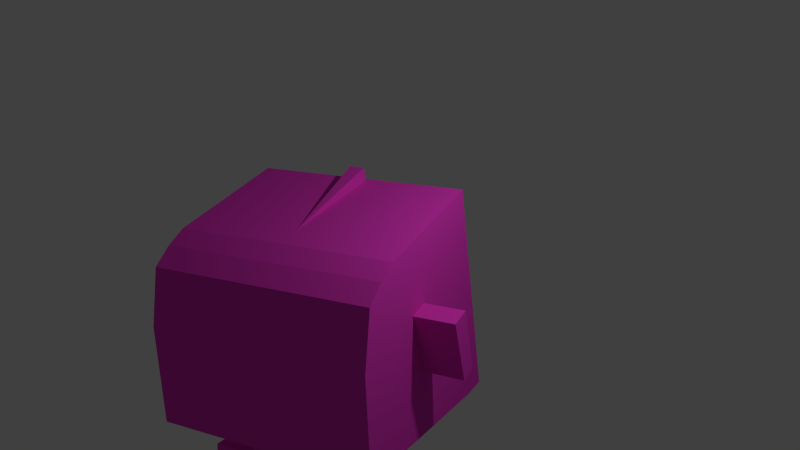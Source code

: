 # Source: fb__Ei-_Figur.blend  (saved by Blender 2.72.0; exported with 4.5.12 LTS)
import bpy
from mathutils import Matrix  # noqa: F401  (used for matrix-valued properties, if any)

bpy.ops.wm.read_factory_settings(use_empty=True)
scene = bpy.context.scene
scene.name = 'Scene'

# ---- collections
col_collection_1 = bpy.data.collections.new('Collection 1'); scene.collection.children.link(col_collection_1)

# ---- materials (node trees are filled in below, after node groups)
mat_material_001 = bpy.data.materials.new('Material.001')
mat_material_001.alpha_threshold = 0.0
mat_material_001.roughness = 0.5

# ---- material node trees
mat_material_001.use_nodes = True; mat_material_001.node_tree.nodes.clear()
_N = mat_material_001.node_tree.nodes; _L = mat_material_001.node_tree.links
n0 = _N.new('ShaderNodeOutputMaterial'); n0.name = 'Material Output'; n0.location = (300, 300)
n1 = _N.new('ShaderNodeBsdfDiffuse'); n1.name = 'Diffuse BSDF'; n1.location = (10, 300)
n1.inputs[0].default_value = (0.8, 0.04321, 0.5673, 1.0)
_L.new(n1.outputs[0], n0.inputs[0])
n0.is_active_output = True

# ---- world
world_world = bpy.data.worlds.new('World'); scene.world = world_world
world_world.color = (0.05088, 0.05088, 0.05088)
world_world.use_sun_shadow = False
world_world.sun_shadow_jitter_overblur = 0.0
world_world.cycles.sampling_method = 'MANUAL'
world_world.cycles.sample_map_resolution = 256

# ---- cameras
cam_camera_001 = bpy.data.cameras.new('Camera.001')
cam_camera_001.clip_end = 100.0
cam_camera_001.lens = 35.0
cam_camera_001.sensor_width = 32.0
cam_camera_001.sensor_height = 18.0
cam_camera_001.display_size = 2.0
cam_camera_001.dof.focus_distance = 0.0

# ---- lights
light_point = bpy.data.lights.new('Point', 'POINT')
light_point.transmission_factor = 0.0
light_point.energy = 100.0
light_point.shadow_buffer_clip_start = 0.5
light_point.shadow_soft_size = 0.1
light_point.shadow_maximum_resolution = 0.006
light_point.use_absolute_resolution = True
light_point.cycles.use_multiple_importance_sampling = False

# ---- meshes
me_cube_003 = bpy.data.meshes.new('Cube.003')
me_cube_003.from_pydata([(-1.0, -0.863, -0.4926), (-1.0, 0.9497, -0.9559), (1.0, 0.9497, -0.9559), (1.0, -0.863, -0.4926), (-1.0, -0.96, -0.4674), (-1.0, 1.0, 1.0), (1.0, 1.0, 1.0), (1.0, -0.96, -0.4674), (-1.0, -0.2206, 1.0), (-1.0, -0.1368, -0.6897), (1.0, -0.2206, 1.0), (1.0, -0.1368, -0.6897), (1.0, -0.6103, 0.8493), (0.0, -0.96, -0.4674), (-1.0, -0.6103, 0.8493), (0.0, -0.2206, 1.0), (0.0, -0.6103, 0.8493), (1.0, -0.8051, 0.3935), (-0.5, -0.96, -0.4674), (-1.0, -0.4154, 0.9446), (-0.5, -0.2206, 1.0), (1.0, -0.4154, 0.9446), (0.5, -0.96, -0.4674), (-1.0, -0.8051, 0.3935), (0.5, -0.2206, 1.0), (-0.5, -0.6103, 0.8493), (0.5, -0.6103, 0.8493), (0.0, -0.8051, 0.3935), (0.0, -0.4154, 0.9446), (-0.5, -0.4154, 0.9446), (-0.5, -0.8051, 0.3935), (0.5, -0.8051, 0.3935), (0.5, -0.4154, 0.9446), (-1.0, -0.4999, -0.5911), (0.0, 0.9497, -0.9559), (1.0, 0.4316, -0.8448), (0.0, -0.863, -0.4926), (-1.0, 0.4316, -0.8448), (1.0, -0.4999, -0.5911), (0.0, -0.9015, -2.217), (0.0, 0.4316, -0.8448), (0.0, -0.4999, -0.5911), (-1.0, -0.6815, -0.5419), (-0.5, 0.9497, -0.9559), (1.0, 0.7158, -0.9224), (0.5, -0.863, -0.4926), (-1.0, 0.1474, -0.7673), (1.0, -0.3183, -0.6404), (0.5, -0.1368, -0.6897), (-1.0, -0.3183, -0.6404), (0.5, 0.9497, -0.9559), (1.0, 0.1474, -0.7673), (-0.5, -0.863, -0.4926), (-1.0, 0.7158, -0.9224), (1.0, -0.6815, -0.5419), (-0.5, -0.1368, -0.6897), (0.5, 0.4316, -0.8448), (-0.5, 0.4316, -0.8448), (0.0, 0.1474, -0.7673), (0.0, 0.7158, -0.9224), (0.5, -0.4999, -0.5911), (-0.5, -0.4999, -0.5911), (0.0, -0.6815, -0.5419), (0.0, -0.577, -2.306), (0.5, 0.7158, -0.9224), (0.5, -0.3183, -0.6404), (0.5, 0.1474, -0.7673), (-0.5, 0.1474, -0.7673), (-0.5, 0.7158, -0.9224), (0.5, -0.6815, -0.5419), (-0.5, -0.6815, -0.5419), (-0.5, -0.3183, -0.6404), (0.5, -0.13, -1.787), (0.0, -0.4999, -0.5911), (0.3739, -0.1368, -0.6897), (-0.3751, -0.1368, -0.6897), (0.0, 0.1474, -0.7673), (0.3739, -0.4999, -0.5911), (-0.3751, -0.4999, -0.5911), (0.5, -0.4142, -1.71), (0.3739, -0.3183, -0.6404), (0.3739, 0.1474, -0.7673), (-0.3751, 0.1474, -0.7673), (-0.3751, -0.3183, -0.6404), (0.6336, -0.6915, -2.73), (-0.6318, -0.6915, -2.73), (0.0, -0.2928, -2.383), (0.5, -1.065, -2.628), (-0.5, -1.065, -2.628), (0.0, -0.7585, -2.256), (0.6336, -0.8731, -2.681), (0.5, -0.4073, -2.807), (-0.5, -0.4073, -2.807), (-0.6318, -0.8731, -2.681), (-0.1251, -0.4999, -0.5911), (0.0, -0.09837, -1.796), (-0.5, -0.13, -1.787), (0.1239, -0.4999, -0.5911), (-0.5, -1.128, -1.516), (-0.5, -0.4142, -1.71), (0.3739, -0.4091, -0.6158), (0.3739, -0.2276, -0.665), (0.1239, 0.1474, -0.7673), (0.3739, 0.005305, -0.7285), (-0.1251, 0.1474, -0.7673), (-0.3751, 0.005305, -0.7285), (-0.5, -0.5957, -1.66), (-0.3751, -0.4091, -0.6158), (-0.3751, -0.2276, -0.665), (-0.25, -0.577, -2.306), (0.0, -0.4349, -2.344), (-0.25, -0.9015, -2.217), (0.0, -0.8493, -2.232), (0.25, -0.577, -2.306), (0.25, -0.9015, -2.217), (0.0, -0.6677, -2.281), (0.25, -0.7585, -2.256), (0.5764, -0.9638, -2.656), (0.6336, -0.7823, -2.705), (0.25, -0.2928, -2.383), (0.5764, -0.5494, -2.769), (-0.25, -0.2928, -2.383), (-0.5661, -0.5494, -2.769), (-0.25, -0.7585, -2.256), (-0.5661, -0.9638, -2.656), (-0.6318, -0.7823, -2.705), (0.5, -0.5957, -1.66), (0.5, -1.128, -1.516), (0.0, -1.128, -1.516), (0.25, -0.09837, -1.796), (0.5, -0.2721, -1.749), (-0.25, -0.09837, -1.796), (-0.5, -0.2721, -1.749), (-0.5, -0.6865, -1.636), (-0.5, -0.5049, -1.685), (-0.25, -0.6677, -2.281), (0.25, -0.8493, -2.232), (0.25, -0.6677, -2.281), (0.25, -0.4349, -2.344), (-0.25, -0.4349, -2.344), (-0.25, -0.8493, -2.232), (0.5, -0.5049, -1.685), (0.5, -0.6865, -1.636), (0.25, -1.128, -1.516), (-0.25, -1.128, -1.516), (0.5, -0.5528, -2.22), (0.5, 0.008724, -1.277), (-9.191e-05, -0.4999, -0.5911), (0.0, -0.2686, -2.297), (-0.5, -0.2686, -2.297), (0.2489, -0.4999, -0.5911), (-0.5, -0.6765, -1.091), (-0.5, -0.5528, -2.22), (0.3739, -0.4545, -0.6035), (0.3739, -0.273, -0.6527), (0.2489, 0.1474, -0.7673), (0.3739, -0.06575, -0.7091), (-9.191e-05, 0.1474, -0.7673), (-0.3751, -0.06575, -0.7091), (-0.5, -0.457, -1.15), (-0.3751, -0.4545, -0.6035), (-0.3751, -0.273, -0.6527), (-0.125, -0.577, -2.306), (0.0, -0.5059, -2.325), (-0.125, -0.9015, -2.217), (0.0, -0.8947, -2.219), (0.2745, -0.6915, -2.73), (0.375, -1.065, -2.628), (0.0, -0.7131, -2.269), (0.2745, -0.8731, -2.681), (0.5342, -1.009, -2.644), (0.6336, -0.8277, -2.693), (0.375, -0.4073, -2.807), (0.6055, -0.6205, -2.749), (-0.125, -0.2928, -2.383), (-0.6042, -0.6205, -2.749), (-0.125, -0.7585, -2.256), (-0.5306, -1.009, -2.644), (-0.6318, -0.8277, -2.693), (0.5, -0.7344, -2.17), (0.5, -0.9075, -2.124), (0.0, -0.9075, -2.124), (0.5, -0.2755, -1.2), (0.5, -0.2686, -2.297), (-0.2501, -0.4999, -0.5911), (0.0, 0.008724, -1.277), (-0.5, 0.008724, -1.277), (-0.001099, -0.4999, -0.5911), (-0.5, -0.9075, -2.124), (-0.5, -0.2755, -1.2), (0.3739, -0.3637, -0.6281), (0.3739, -0.1822, -0.6774), (-0.001099, 0.1474, -0.7673), (0.3739, 0.07635, -0.7479), (-0.2501, 0.1474, -0.7673), (-0.3751, 0.07635, -0.7479), (-0.5, -0.7344, -2.17), (-0.3751, -0.3637, -0.6281), (-0.3751, -0.1822, -0.6774), (-0.2692, -0.6915, -2.73), (0.0, -0.3638, -2.364), (-0.375, -1.065, -2.628), (0.0, -0.8039, -2.244), (0.125, -0.577, -2.306), (0.125, -0.9015, -2.217), (0.0, -0.6223, -2.293), (0.125, -0.7585, -2.256), (0.6055, -0.9185, -2.668), (0.6336, -0.7369, -2.717), (0.125, -0.2928, -2.383), (0.5342, -0.4784, -2.788), (-0.375, -0.4073, -2.807), (-0.5306, -0.4784, -2.788), (-0.2692, -0.8731, -2.681), (-0.6042, -0.9185, -2.668), (-0.6318, -0.7369, -2.717), (0.5, -0.457, -1.15), (0.5, -0.6765, -1.091), (0.0, -0.6765, -1.091), (0.25, -0.2686, -2.297), (0.25, 0.008724, -1.277), (0.125, -0.09837, -1.796), (0.375, -0.09837, -1.796), (0.5, -0.4107, -2.259), (0.5, -0.1334, -1.238), (0.5, -0.201, -1.768), (0.5, -0.3431, -1.729), (-0.25, -0.2686, -2.297), (-0.25, 0.008724, -1.277), (-0.375, -0.09837, -1.796), (-0.125, -0.09837, -1.796), (-0.5, -0.4107, -2.259), (-0.5, -0.1334, -1.238), (-0.5, -0.3431, -1.729), (-0.5, -0.201, -1.768), (-0.5, -0.8252, -2.146), (-0.5, -0.5478, -1.126), (-0.5, -0.7319, -1.624), (-0.5, -0.6411, -1.648), (-0.5, -0.6436, -2.195), (-0.5, -0.3663, -1.175), (-0.5, -0.5503, -1.673), (-0.5, -0.4595, -1.697), (-0.125, -0.6677, -2.281), (-0.2692, -0.7823, -2.705), (-0.25, -0.7131, -2.269), (-0.25, -0.6223, -2.293), (0.32, -0.9638, -2.656), (0.125, -0.8493, -2.232), (0.25, -0.8947, -2.219), (0.25, -0.8039, -2.244), (0.2745, -0.7823, -2.705), (0.125, -0.6677, -2.281), (0.25, -0.7131, -2.269), (0.25, -0.6223, -2.293), (0.32, -0.5494, -2.769), (0.125, -0.4349, -2.344), (0.25, -0.5059, -2.325), (0.25, -0.3638, -2.364), (-0.125, -0.4349, -2.344), (-0.3314, -0.5494, -2.769), (-0.25, -0.5059, -2.325), (-0.25, -0.3638, -2.364), (-0.125, -0.8493, -2.232), (-0.3314, -0.9638, -2.656), (-0.25, -0.8947, -2.219), (-0.25, -0.8039, -2.244), (0.5, -0.6436, -2.195), (0.5, -0.3663, -1.175), (0.5, -0.4595, -1.697), (0.5, -0.5503, -1.673), (0.5, -0.8252, -2.146), (0.5, -0.5478, -1.126), (0.5, -0.6411, -1.648), (0.5, -0.7319, -1.624), (0.25, -0.9075, -2.124), (0.25, -0.6765, -1.091), (0.375, -1.128, -1.516), (0.125, -1.128, -1.516), (-0.25, -0.9075, -2.124), (-0.25, -0.6765, -1.091), (-0.125, -1.128, -1.516), (-0.375, -1.128, -1.516), (0.375, -0.2686, -2.297), (0.5, -0.4818, -2.239), (-0.125, -0.2686, -2.297), (-0.5, -0.3397, -2.278), (-0.5, -0.7798, -2.158), (-0.5, -0.5982, -2.207), (-0.125, -0.6223, -2.293), (0.299, -0.9185, -2.668), (0.2745, -0.7369, -2.717), (0.3467, -0.4784, -2.788), (-0.125, -0.3638, -2.364), (-0.125, -0.8039, -2.244), (0.5, -0.689, -2.183), (0.5, -0.8706, -2.134), (0.125, -0.9075, -2.124), (-0.375, -0.9075, -2.124), (0.125, -0.2686, -2.297), (0.125, 0.008724, -1.277), (0.375, 0.008724, -1.277), (0.5, -0.3397, -2.278), (0.5, -0.06233, -1.258), (0.5, -0.2044, -1.219), (-0.375, -0.2686, -2.297), (-0.375, 0.008724, -1.277), (-0.125, 0.008724, -1.277), (-0.5, -0.4818, -2.239), (-0.5, -0.2044, -1.219), (-0.5, -0.06233, -1.258), (-0.5, -0.8706, -2.134), (-0.5, -0.5932, -1.113), (-0.5, -0.5024, -1.138), (-0.5, -0.689, -2.183), (-0.5, -0.4116, -1.163), (-0.5, -0.3209, -1.187), (-0.125, -0.7131, -2.269), (-0.2692, -0.8277, -2.693), (-0.2692, -0.7369, -2.717), (0.3467, -1.009, -2.644), (0.125, -0.8947, -2.219), (0.125, -0.8039, -2.244), (0.2745, -0.8277, -2.693), (0.125, -0.7131, -2.269), (0.125, -0.6223, -2.293), (0.299, -0.6205, -2.749), (0.125, -0.5059, -2.325), (0.125, -0.3638, -2.364), (-0.125, -0.5059, -2.325), (-0.2998, -0.6205, -2.749), (-0.3522, -0.4784, -2.788), (-0.125, -0.8947, -2.219), (-0.3522, -1.009, -2.644), (-0.2998, -0.9185, -2.668), (0.5, -0.5982, -2.207), (0.5, -0.3209, -1.187), (0.5, -0.4116, -1.163), (0.5, -0.7798, -2.158), (0.5, -0.5024, -1.138), (0.5, -0.5932, -1.113), (0.375, -0.9075, -2.124), (0.375, -0.6765, -1.091), (0.125, -0.6765, -1.091), (-0.125, -0.9075, -2.124), (-0.125, -0.6765, -1.091), (-0.375, -0.6765, -1.091), (0.5, -0.3124, -1.336), (0.0, 0.003381, -1.422), (-0.5, -0.02821, -1.413), (-0.5, -0.3124, -1.336), (0.5, -0.494, -1.286), (0.5, -0.7733, -1.211), (0.0, -0.7733, -1.211), (0.25, 0.003381, -1.422), (0.5, -0.1703, -1.374), (-0.25, 0.003381, -1.422), (-0.5, -0.1703, -1.374), (-0.5, -0.5847, -1.262), (-0.5, -0.4032, -1.311), (0.5, -0.4032, -1.311), (0.5, -0.5847, -1.262), (0.25, -0.7733, -1.211), (-0.25, -0.7733, -1.211), (0.5, -0.02821, -1.413), (-0.5, -0.7733, -1.211), (-0.5, -0.494, -1.286), (0.125, 0.003381, -1.422), (0.375, 0.003381, -1.422), (0.5, -0.09926, -1.394), (0.5, -0.2414, -1.355), (-0.375, 0.003381, -1.422), (-0.125, 0.003381, -1.422), (-0.5, -0.2414, -1.355), (-0.5, -0.09926, -1.394), (-0.5, -0.6301, -1.249), (-0.5, -0.5393, -1.274), (-0.5, -0.4486, -1.299), (-0.5, -0.3578, -1.323), (0.5, -0.3578, -1.323), (0.5, -0.4486, -1.299), (0.5, -0.5393, -1.274), (0.5, -0.6301, -1.249), (0.375, -0.7733, -1.211), (0.125, -0.7733, -1.211), (-0.125, -0.7733, -1.211), (-0.375, -0.7733, -1.211), (0.5, -0.2396, -2.19), (-0.5, -1.215, -1.926), (-0.5, -0.7053, -2.064), (0.5, -0.5238, -2.113), (0.0, -0.208, -2.199), (-0.5, -0.2396, -2.19), (-0.5, -0.5238, -2.113), (0.5, -0.7053, -2.064), (0.5, -1.215, -1.926), (0.0, -1.215, -1.926), (0.25, -0.208, -2.199), (0.5, -0.3817, -2.152), (-0.25, -0.208, -2.199), (-0.5, -0.3817, -2.152), (-0.5, -0.7961, -2.039), (-0.5, -0.6145, -2.088), (0.5, -0.6145, -2.088), (0.5, -0.7961, -2.039), (0.25, -1.215, -1.926), (-0.25, -1.215, -1.926), (0.375, -0.208, -2.199), (0.5, -0.4527, -2.132), (-0.125, -0.208, -2.199), (-0.5, -0.3106, -2.171), (-0.5, -0.7507, -2.051), (-0.5, -0.5691, -2.101), (0.5, -0.6599, -2.076), (0.5, -0.8415, -2.027), (0.125, -1.215, -1.926), (-0.375, -1.215, -1.926), (0.125, -0.208, -2.199), (0.5, -0.3106, -2.171), (-0.375, -0.208, -2.199), (-0.5, -0.4527, -2.132), (-0.5, -0.8415, -2.027), (-0.5, -0.6599, -2.076), (0.5, -0.5691, -2.101), (0.5, -0.7507, -2.051), (0.375, -1.215, -1.926), (-0.125, -1.215, -1.926), (0.3114, -0.4999, -0.5911), (0.3114, 0.1474, -0.7673), (0.4375, -0.6915, -2.73), (0.4375, -1.065, -2.628), (0.4375, -0.8731, -2.681), (0.4375, -0.4073, -2.807), (0.4375, -0.9638, -2.656), (0.4375, -0.7823, -2.705), (0.4375, -0.5494, -2.769), (0.4375, -1.128, -1.516), (0.4375, -0.09837, -1.796), (0.4375, -0.2686, -2.297), (0.4375, -0.9185, -2.668), (0.4375, -0.7369, -2.717), (0.4375, -0.4784, -2.788), (0.4375, 0.008724, -1.277), (0.4375, -1.009, -2.644), (0.4375, -0.8277, -2.693), (0.4375, -0.6205, -2.749), (0.4375, -0.9075, -2.124), (0.4375, -0.6765, -1.091), (0.4375, 0.003381, -1.422), (0.4375, -0.7733, -1.211), (0.4375, -0.208, -2.199), (0.4375, -1.215, -1.926), (-0.4347, -0.09837, -1.796), (-0.3098, -0.4999, -0.5911), (-0.3098, 0.1474, -0.7673), (-0.4347, -0.6915, -2.73), (-0.4347, -1.065, -2.628), (-0.4347, -0.4073, -2.807), (-0.4347, -0.8731, -2.681), (-0.4347, -0.7823, -2.705), (-0.4347, -0.5494, -2.769), (-0.4347, -0.9638, -2.656), (-0.4347, -1.128, -1.516), (-0.4347, -0.9075, -2.124), (-0.4347, -0.2686, -2.297), (-0.4347, 0.008724, -1.277), (-0.4347, -0.8277, -2.693), (-0.4347, -0.7369, -2.717), (-0.4347, -0.6205, -2.749), (-0.4347, -0.4784, -2.788), (-0.4347, -1.009, -2.644), (-0.4347, -0.9185, -2.668), (-0.4347, -0.6765, -1.091), (-0.4347, -0.7733, -1.211), (-0.4347, 0.003381, -1.422), (-0.4347, -1.215, -1.926), (-0.4347, -0.208, -2.199), (0.5, -0.1629, -1.908), (-0.5, -1.21, -1.624), (-0.5, -0.6286, -1.782), (0.5, -0.4471, -1.831), (0.0, -0.1313, -1.917), (-0.5, -0.1629, -1.908), (-0.5, -0.4471, -1.831), (0.5, -0.6286, -1.782), (0.5, -1.21, -1.624), (0.0, -1.21, -1.624), (0.25, -0.1313, -1.917), (0.5, -0.305, -1.87), (-0.25, -0.1313, -1.917), (-0.5, -0.305, -1.87), (-0.5, -0.7194, -1.757), (-0.5, -0.5379, -1.806), (0.5, -0.5379, -1.806), (0.5, -0.7194, -1.757), (0.25, -1.21, -1.624), (-0.25, -1.21, -1.624), (0.375, -0.1313, -1.917), (0.5, -0.376, -1.85), (-0.125, -0.1313, -1.917), (-0.5, -0.2339, -1.889), (-0.5, -0.674, -1.769), (-0.5, -0.4925, -1.819), (0.5, -0.5833, -1.794), (0.5, -0.7648, -1.745), (0.125, -1.21, -1.624), (-0.375, -1.21, -1.624), (0.125, -0.1313, -1.917), (0.5, -0.2339, -1.889), (-0.375, -0.1313, -1.917), (-0.5, -0.376, -1.85), (-0.5, -0.7648, -1.745), (-0.5, -0.5833, -1.794), (0.5, -0.4925, -1.819), (0.5, -0.674, -1.769), (0.375, -1.21, -1.624), (-0.125, -1.21, -1.624), (0.4375, -0.1313, -1.917), (0.4375, -1.21, -1.624), (-0.4347, -1.21, -1.624), (-0.4347, -0.1313, -1.917), (0.5, -0.4743, -1.931), (0.0, -0.1586, -2.017), (-0.5, -0.1901, -2.009), (-0.5, -0.4743, -1.931), (0.5, -0.6559, -1.882), (0.5, -1.238, -1.725), (0.0, -1.238, -1.725), (0.25, -0.1586, -2.017), (0.5, -0.3322, -1.97), (-0.25, -0.1586, -2.017), (-0.5, -0.3322, -1.97), (-0.5, -0.7467, -1.857), (-0.5, -0.5651, -1.906), (0.5, -0.5651, -1.906), (0.5, -0.7467, -1.857), (0.25, -1.238, -1.725), (-0.25, -1.238, -1.725), (0.375, -0.1586, -2.017), (0.5, -0.4033, -1.95), (-0.125, -0.1586, -2.017), (-0.5, -0.2612, -1.989), (-0.5, -0.7013, -1.87), (-0.5, -0.5197, -1.919), (0.5, -0.6105, -1.894), (0.5, -0.7921, -1.845), (0.125, -1.238, -1.725), (-0.375, -1.238, -1.725), (0.125, -0.1586, -2.017), (0.5, -0.2612, -1.989), (-0.375, -0.1586, -2.017), (-0.5, -0.4033, -1.95), (-0.5, -0.7921, -1.845), (-0.5, -0.6105, -1.894), (0.5, -0.5197, -1.919), (0.5, -0.7013, -1.87), (0.375, -1.238, -1.725), (-0.125, -1.238, -1.725), (0.4375, -0.1586, -2.017), (0.4375, -1.238, -1.725), (-0.4347, -1.238, -1.725), (-0.4347, -0.1586, -2.017), (0.5, -0.1901, -2.009), (-0.5, -1.238, -1.725), (-0.5, -0.6559, -1.882), (0.5, -0.5026, -2.035), (0.0, -0.1868, -2.121), (-0.5, -0.2184, -2.113), (-0.5, -0.5026, -2.035), (0.5, -0.6841, -1.986), (0.5, -1.23, -1.838), (0.0, -1.23, -1.838), (0.25, -0.1868, -2.121), (0.5, -0.3605, -2.074), (-0.25, -0.1868, -2.121), (-0.5, -0.3605, -2.074), (-0.5, -0.7749, -1.961), (-0.5, -0.5934, -2.01), (0.5, -0.5934, -2.01), (0.5, -0.7749, -1.961), (0.25, -1.23, -1.838), (-0.25, -1.23, -1.838), (0.375, -0.1868, -2.121), (0.5, -0.4315, -2.054), (-0.125, -0.1868, -2.121), (-0.5, -0.2894, -2.093), (-0.5, -0.7295, -1.973), (-0.5, -0.548, -2.023), (0.5, -0.6387, -1.998), (0.5, -0.8203, -1.949), (0.125, -1.23, -1.838), (-0.375, -1.23, -1.838), (0.125, -0.1868, -2.121), (0.5, -0.2894, -2.093), (-0.375, -0.1868, -2.121), (-0.5, -0.4315, -2.054), (-0.5, -0.8203, -1.949), (-0.5, -0.6387, -1.998), (0.5, -0.548, -2.023), (0.5, -0.7295, -1.973), (0.375, -1.23, -1.838), (-0.125, -1.23, -1.838), (0.4375, -0.1868, -2.121), (0.4375, -1.23, -1.838), (-0.4347, -1.23, -1.838), (-0.4347, -0.1868, -2.121), (0.5, -0.2184, -2.113), (-0.5, -1.23, -1.838), (-0.5, -0.6841, -1.986), (-1.045, -0.457, -1.15), (-1.045, -0.2755, -1.2), (-0.5455, -0.8039, -2.244), (-1.045, -0.3663, -1.175), (-1.045, -0.4116, -1.163), (-1.045, -0.3209, -1.187), (-1.045, -0.3124, -1.336), (-1.045, -0.4032, -1.311), (-1.045, -0.494, -1.286), (-1.045, -0.4486, -1.299), (-1.045, -0.3578, -1.323), (0.5, -0.4486, -1.299), (0.5, -0.3578, -1.323), (0.5, -0.4032, -1.311), (0.5, -0.494, -1.286), (0.5, -0.3124, -1.336), (0.5, -0.4116, -1.163), (0.5, -0.3209, -1.187), (0.5, -0.3663, -1.175), (0.5, -0.457, -1.15), (0.5, -0.2755, -1.2), (0.5, -0.2755, -1.2), (0.5, -0.457, -1.15), (0.5, -0.3663, -1.175), (0.5, -0.3209, -1.187), (0.5, -0.4116, -1.163), (0.5, -0.3124, -1.336), (0.5, -0.494, -1.286), (0.5, -0.4032, -1.311), (0.5, -0.3578, -1.323), (0.5, -0.4486, -1.299), (1.0, -0.2755, -1.2), (1.0, -0.457, -1.15), (1.0, -0.3663, -1.175), (1.0, -0.3209, -1.187), (1.0, -0.4116, -1.163), (1.0, -0.3124, -1.336), (1.0, -0.494, -1.286), (1.0, -0.4032, -1.311), (1.0, -0.3578, -1.323), (1.0, -0.4486, -1.299), (0.5, -0.4486, -1.299), (0.5, -0.3578, -1.323), (0.5, -0.4032, -1.311), (0.5, -0.494, -1.286), (0.5, -0.3124, -1.336), (0.5, -0.4116, -1.163), (0.5, -0.3209, -1.187), (0.5, -0.3663, -1.175), (0.5, -0.457, -1.15), (0.5, -0.2755, -1.2), (1.0, -0.2755, -1.2), (1.0, -0.457, -1.15), (1.0, -0.3663, -1.175), (1.0, -0.3209, -1.187), (1.0, -0.4116, -1.163), (1.0, -0.3124, -1.336), (1.0, -0.494, -1.286), (1.0, -0.4032, -1.311), (1.0, -0.3578, -1.323), (1.0, -0.4486, -1.299), (-1.0, 0.2494, 0.4103), (-1.0, 0.06003, 0.4072), (-1.0, -0.2206, 1.0), (-1.0, -0.1368, -0.6897), (-1.0, 0.06003, 0.4072), (-1.0, 0.07727, -0.2352), (-1.0, 0.2455, -0.2323), (-1.0, 0.07727, -0.2352), (-1.0, 0.2455, -0.2323), (-1.0, 0.2494, 0.4103), (-1.0, 0.2494, 0.4103), (-1.0, 0.06003, 0.4072), (-1.0, 0.07727, -0.2352), (-1.0, 0.2455, -0.2323), (-1.342, 0.2494, 0.4103), (-1.342, 0.06003, 0.4072), (-1.342, 0.07726, -0.2352), (-1.342, 0.2455, -0.2323), (1.36, 0.1457, -0.1208), (1.0, -0.01356, -0.138), (1.0, -0.05407, 0.4186), (1.0, 0.1359, 0.4218), (1.36, 0.1359, 0.4218), (1.36, -0.05407, 0.4186), (1.36, -0.01356, -0.138), (1.0, 0.1457, -0.1208), (-0.06202, 0.9785, 1.0), (0.07926, 0.9777, 1.0), (-0.005303, 0.001022, 1.0), (-0.005303, 0.001022, 1.0), (0.07926, 0.9777, 1.0), (-0.06202, 0.9785, 1.0), (-0.06202, 0.9786, 1.119), (0.07926, 0.9777, 1.119), (-0.005303, 0.001022, 1.0)], [(202, 611)], [(673, 672, 670, 674, 675), (5, 6, 2, 50, 34, 43, 1), (10, 21, 12, 17, 7, 3, 54, 38, 47, 11), (7, 22, 13, 18, 4, 0, 52, 36, 45, 3), (64, 50, 2, 44), (10, 6, 5, 701, 700, 699, 15, 24), (4, 23, 14, 19, 8, 9, 49, 33, 42, 0), (689, 695, 688, 694), (65, 48, 11, 47), (29, 20, 8, 19), (30, 25, 14, 23), (31, 26, 16, 27), (32, 24, 15, 28), (25, 29, 19, 14), (16, 28, 29, 25), (28, 15, 20, 29), (18, 30, 23, 4), (13, 27, 30, 18), (27, 16, 25, 30), (22, 31, 27, 13), (7, 17, 31, 22), (17, 12, 26, 31), (26, 32, 28, 16), (12, 21, 32, 26), (21, 10, 24, 32), (66, 56, 35, 51), (67, 57, 40, 58), (68, 43, 34, 59), (69, 60, 38, 54), (70, 61, 41, 62), (58, 66, 81, 428, 155, 102, 192, 76), (56, 64, 44, 35), (40, 59, 64, 56), (59, 34, 50, 64), (60, 65, 47, 38), (66, 48, 74, 156, 103, 193, 81), (67, 58, 76, 157, 104, 194, 454, 82), (48, 66, 51, 11), (55, 67, 82, 195, 105, 158, 75), (58, 40, 56, 66), (61, 71, 83, 197, 107, 160, 78), (9, 46, 67, 55), (46, 37, 57, 67), (57, 68, 59, 40), (37, 53, 68, 57), (53, 1, 43, 68), (45, 69, 54, 3), (36, 62, 69, 45), (62, 41, 60, 69), (52, 70, 62, 36), (0, 42, 70, 52), (42, 33, 61, 70), (71, 55, 75, 198, 108, 161, 83), (33, 49, 71, 61), (49, 9, 55, 71), (438, 183, 91, 432), (284, 145, 84, 173), (285, 148, 86, 174), (286, 149, 92, 212), (287, 196, 93, 214), (288, 152, 85, 215), (48, 65, 80, 154, 101, 191, 74), (65, 60, 77, 153, 100, 190, 80), (60, 41, 73, 187, 97, 150, 427, 77), (41, 61, 78, 453, 184, 94, 147, 73), (289, 162, 63, 205), (439, 431, 90, 207), (440, 429, 84, 208), (441, 432, 91, 210), (293, 174, 86, 200), (294, 176, 89, 202), (295, 179, 90, 171), (296, 180, 87, 170), (297, 181, 39, 204), (463, 188, 88, 456), (299, 219, 119, 209), (367, 354, 129, 221), (448, 364, 72, 437), (302, 223, 120, 210), (369, 355, 130, 225), (370, 347, 79, 226), (305, 227, 121, 211), (371, 356, 131, 229), (372, 348, 95, 230), (308, 231, 122, 175), (373, 357, 132, 233), (374, 349, 96, 234), (311, 235, 124, 177), (375, 358, 133, 237), (376, 366, 106, 238), (314, 239, 125, 178), (377, 359, 134, 241), (378, 350, 99, 242), (317, 243, 115, 168), (318, 244, 135, 245), (319, 199, 109, 246), (443, 433, 117, 170), (321, 248, 136, 249), (322, 206, 116, 250), (444, 434, 118, 171), (324, 252, 137, 253), (325, 203, 113, 254), (445, 435, 120, 173), (327, 256, 138, 257), (328, 209, 119, 258), (329, 259, 110, 163), (330, 260, 139, 261), (331, 211, 121, 262), (332, 263, 112, 165), (333, 264, 140, 265), (334, 213, 123, 266), (335, 267, 118, 208), (379, 360, 141, 269), (380, 351, 126, 270), (338, 271, 117, 207), (381, 361, 142, 273), (382, 352, 127, 274), (341, 275, 114, 167), (383, 362, 143, 277), (384, 353, 128, 278), (344, 279, 111, 164), (385, 363, 144, 281), (473, 365, 98, 462), (219, 283, 172, 119), (397, 407, 283, 219), (450, 387, 183, 438), (223, 284, 173, 120), (398, 408, 284, 223), (408, 390, 145, 284), (227, 285, 174, 121), (399, 409, 285, 227), (409, 391, 148, 285), (231, 286, 212, 122), (400, 410, 286, 231), (410, 392, 149, 286), (235, 287, 214, 124), (401, 411, 287, 235), (411, 389, 196, 287), (239, 288, 215, 125), (402, 412, 288, 239), (412, 393, 152, 288), (243, 289, 205, 115), (135, 246, 289, 243), (246, 109, 162, 289), (433, 439, 207, 117), (136, 250, 290, 247), (250, 116, 169, 290), (434, 440, 208, 118), (137, 254, 291, 251), (254, 113, 166, 291), (435, 441, 210, 120), (138, 258, 292, 255), (258, 119, 172, 292), (259, 293, 200, 110), (139, 262, 293, 259), (262, 121, 174, 293), (263, 294, 202, 112), (140, 266, 294, 263), (266, 123, 176, 294), (267, 295, 171, 118), (403, 413, 295, 267), (413, 394, 179, 295), (271, 296, 170, 117), (404, 414, 296, 271), (414, 395, 180, 296), (275, 297, 204, 114), (405, 415, 297, 275), (415, 396, 181, 297), (279, 298, 201, 111), (406, 416, 298, 279), (475, 388, 188, 463), (148, 299, 209, 86), (391, 417, 299, 148), (417, 397, 219, 299), (348, 367, 221, 95), (76, 192, 300, 185), (192, 102, 220, 300), (354, 368, 222, 129), (102, 155, 301, 220), (428, 81, 146, 442), (183, 302, 210, 91), (387, 418, 302, 183), (418, 398, 223, 302), (364, 369, 225, 72), (81, 193, 303, 146), (193, 103, 224, 303), (355, 370, 226, 130), (103, 156, 304, 224), (156, 74, 182, 304), (464, 305, 211, 457), (476, 419, 305, 464), (419, 399, 227, 305), (474, 371, 229, 452), (454, 194, 306, 465), (194, 104, 228, 306), (356, 372, 230, 131), (104, 157, 307, 228), (157, 76, 185, 307), (152, 308, 175, 85), (393, 420, 308, 152), (420, 400, 231, 308), (350, 373, 233, 99), (75, 158, 309, 189), (158, 105, 232, 309), (357, 374, 234, 132), (105, 195, 310, 232), (195, 82, 186, 310), (188, 311, 177, 88), (388, 421, 311, 188), (421, 401, 235, 311), (365, 375, 237, 98), (78, 160, 312, 151), (160, 107, 236, 312), (358, 376, 238, 133), (107, 197, 313, 236), (197, 83, 159, 313), (196, 314, 178, 93), (389, 422, 314, 196), (422, 402, 239, 314), (366, 377, 241, 106), (83, 161, 315, 159), (161, 108, 240, 315), (359, 378, 242, 134), (108, 198, 316, 240), (198, 75, 189, 316), (176, 317, 168, 89), (123, 245, 317, 176), (245, 135, 243, 317), (213, 318, 245, 123), (458, 466, 318, 213), (466, 459, 244, 318), (244, 319, 246, 135), (459, 467, 319, 244), (467, 455, 199, 319), (430, 443, 170, 87), (114, 249, 320, 167), (249, 136, 247, 320), (204, 321, 249, 114), (39, 165, 321, 204), (165, 112, 248, 321), (248, 322, 250, 136), (112, 202, 322, 248), (202, 89, 206, 322), (431, 444, 171, 90), (116, 253, 323, 169), (253, 137, 251, 323), (206, 324, 253, 116), (89, 168, 324, 206), (168, 115, 252, 324), (252, 325, 254, 137), (115, 205, 325, 252), (205, 63, 203, 325), (429, 445, 173, 84), (113, 257, 326, 166), (257, 138, 255, 326), (203, 327, 257, 113), (63, 163, 327, 203), (163, 110, 256, 327), (256, 328, 258, 138), (110, 200, 328, 256), (200, 86, 209, 328), (162, 329, 163, 63), (109, 261, 329, 162), (261, 139, 259, 329), (199, 330, 261, 109), (455, 468, 330, 199), (468, 460, 260, 330), (260, 331, 262, 139), (460, 469, 331, 260), (469, 457, 211, 331), (164, 332, 165, 39), (111, 265, 332, 164), (265, 140, 263, 332), (201, 333, 265, 111), (456, 470, 333, 201), (470, 461, 264, 333), (264, 334, 266, 140), (461, 471, 334, 264), (471, 458, 213, 334), (145, 335, 208, 84), (390, 423, 335, 145), (423, 403, 267, 335), (347, 379, 269, 79), (74, 191, 336, 182), (191, 101, 268, 336), (360, 380, 270, 141), (101, 154, 337, 268), (154, 80, 216, 337), (179, 338, 207, 90), (394, 424, 338, 179), (424, 404, 271, 338), (351, 381, 273, 126), (80, 190, 339, 216), (190, 100, 272, 339), (361, 382, 274, 142), (100, 153, 340, 272), (153, 77, 217, 340), (446, 341, 167, 430), (451, 425, 341, 446), (425, 405, 275, 341), (449, 383, 277, 436), (427, 150, 342, 447), (150, 97, 276, 342), (362, 384, 278, 143), (97, 187, 343, 276), (187, 73, 218, 343), (181, 344, 164, 39), (396, 426, 344, 181), (426, 406, 279, 344), (353, 385, 281, 128), (73, 147, 345, 218), (147, 94, 280, 345), (363, 386, 282, 144), (94, 184, 346, 280), (453, 78, 151, 472), (300, 220, 354, 367), (442, 146, 364, 448), (303, 224, 355, 369), (304, 182, 347, 370), (306, 228, 356, 371), (307, 185, 348, 372), (309, 232, 357, 373), (310, 186, 349, 374), (312, 236, 358, 375), (313, 159, 366, 376), (359, 377, 618, 616), (350, 378, 619, 615), (620, 622, 647, 649), (621, 624, 645, 648), (339, 272, 361, 381), (340, 217, 352, 382), (342, 276, 362, 383), (343, 218, 353, 384), (345, 280, 363, 385), (472, 151, 365, 473), (185, 300, 367, 348), (220, 301, 368, 354), (146, 303, 369, 364), (224, 304, 370, 355), (465, 306, 371, 474), (228, 307, 372, 356), (189, 309, 373, 350), (232, 310, 374, 357), (151, 312, 375, 365), (236, 313, 376, 358), (377, 366, 617, 618), (378, 359, 616, 619), (623, 620, 649, 646), (622, 621, 648, 647), (216, 339, 381, 351), (272, 340, 382, 361), (447, 342, 383, 449), (276, 343, 384, 362), (218, 345, 385, 353), (280, 346, 386, 363), (572, 582, 407, 397), (602, 606, 387, 450), (573, 583, 408, 398), (583, 565, 390, 408), (574, 584, 409, 399), (584, 566, 391, 409), (575, 585, 410, 400), (585, 567, 392, 410), (576, 586, 411, 401), (586, 608, 389, 411), (577, 587, 412, 402), (587, 568, 393, 412), (578, 588, 413, 403), (588, 569, 394, 413), (579, 589, 414, 404), (589, 570, 395, 414), (580, 590, 415, 405), (590, 571, 396, 415), (581, 591, 416, 406), (604, 607, 388, 475), (566, 592, 417, 391), (592, 572, 397, 417), (606, 593, 418, 387), (593, 573, 398, 418), (605, 594, 419, 476), (594, 574, 399, 419), (568, 595, 420, 393), (595, 575, 400, 420), (607, 596, 421, 388), (596, 576, 401, 421), (608, 597, 422, 389), (597, 577, 402, 422), (565, 598, 423, 390), (598, 578, 403, 423), (569, 599, 424, 394), (599, 579, 404, 424), (603, 600, 425, 451), (600, 580, 405, 425), (571, 601, 426, 396), (601, 581, 406, 426), (283, 438, 432, 172), (290, 169, 431, 439), (291, 166, 429, 440), (292, 172, 432, 441), (368, 448, 437, 222), (320, 247, 433, 443), (323, 251, 434, 444), (326, 255, 435, 445), (407, 450, 438, 283), (247, 290, 439, 433), (251, 291, 440, 434), (255, 292, 441, 435), (155, 428, 442, 301), (167, 320, 443, 430), (169, 323, 444, 431), (166, 326, 445, 429), (180, 446, 430, 87), (395, 451, 446, 180), (352, 449, 436, 127), (77, 427, 447, 217), (301, 442, 448, 368), (217, 447, 449, 352), (582, 602, 450, 407), (570, 603, 451, 395), (298, 463, 456, 201), (386, 473, 462, 282), (416, 475, 463, 298), (149, 464, 457, 92), (392, 476, 464, 149), (349, 474, 452, 96), (82, 454, 465, 186), (93, 178, 466, 458), (178, 125, 459, 466), (125, 215, 467, 459), (215, 85, 455, 467), (85, 175, 468, 455), (175, 122, 460, 468), (122, 212, 469, 460), (212, 92, 457, 469), (88, 177, 470, 456), (177, 124, 461, 470), (124, 214, 471, 461), (214, 93, 458, 471), (184, 453, 472, 346), (346, 472, 473, 386), (186, 465, 474, 349), (591, 604, 475, 416), (567, 605, 476, 392), (129, 222, 497, 487), (437, 72, 477, 517), (130, 226, 498, 488), (226, 79, 480, 498), (131, 230, 499, 489), (230, 95, 481, 499), (132, 234, 500, 490), (234, 96, 482, 500), (133, 238, 501, 491), (238, 106, 479, 501), (134, 242, 502, 492), (242, 99, 483, 502), (141, 270, 503, 493), (270, 126, 484, 503), (142, 274, 504, 494), (274, 127, 485, 504), (143, 278, 505, 495), (278, 128, 486, 505), (144, 282, 506, 496), (462, 98, 478, 519), (95, 221, 507, 481), (221, 129, 487, 507), (72, 225, 508, 477), (225, 130, 488, 508), (452, 229, 509, 520), (229, 131, 489, 509), (99, 233, 510, 483), (233, 132, 490, 510), (98, 237, 511, 478), (237, 133, 491, 511), (106, 241, 512, 479), (241, 134, 492, 512), (79, 269, 513, 480), (269, 141, 493, 513), (126, 273, 514, 484), (273, 142, 494, 514), (436, 277, 515, 518), (277, 143, 495, 515), (128, 281, 516, 486), (281, 144, 496, 516), (222, 437, 517, 497), (127, 436, 518, 485), (282, 462, 519, 506), (96, 452, 520, 482), (487, 497, 538, 528), (517, 477, 562, 558), (488, 498, 539, 529), (498, 480, 521, 539), (489, 499, 540, 530), (499, 481, 522, 540), (490, 500, 541, 531), (500, 482, 523, 541), (491, 501, 542, 532), (501, 479, 564, 542), (492, 502, 543, 533), (502, 483, 524, 543), (493, 503, 544, 534), (503, 484, 525, 544), (494, 504, 545, 535), (504, 485, 526, 545), (495, 505, 546, 536), (505, 486, 527, 546), (496, 506, 547, 537), (519, 478, 563, 560), (481, 507, 548, 522), (507, 487, 528, 548), (477, 508, 549, 562), (508, 488, 529, 549), (520, 509, 550, 561), (509, 489, 530, 550), (483, 510, 551, 524), (510, 490, 531, 551), (478, 511, 552, 563), (511, 491, 532, 552), (479, 512, 553, 564), (512, 492, 533, 553), (480, 513, 554, 521), (513, 493, 534, 554), (484, 514, 555, 525), (514, 494, 535, 555), (518, 515, 556, 559), (515, 495, 536, 556), (486, 516, 557, 527), (516, 496, 537, 557), (497, 517, 558, 538), (485, 518, 559, 526), (506, 519, 560, 547), (482, 520, 561, 523), (528, 538, 582, 572), (558, 562, 606, 602), (529, 539, 583, 573), (539, 521, 565, 583), (530, 540, 584, 574), (540, 522, 566, 584), (531, 541, 585, 575), (541, 523, 567, 585), (532, 542, 586, 576), (542, 564, 608, 586), (533, 543, 587, 577), (543, 524, 568, 587), (534, 544, 588, 578), (544, 525, 569, 588), (535, 545, 589, 579), (545, 526, 570, 589), (536, 546, 590, 580), (546, 527, 571, 590), (537, 547, 591, 581), (560, 563, 607, 604), (522, 548, 592, 566), (548, 528, 572, 592), (562, 549, 593, 606), (549, 529, 573, 593), (561, 550, 594, 605), (550, 530, 574, 594), (524, 551, 595, 568), (551, 531, 575, 595), (563, 552, 596, 607), (552, 532, 576, 596), (564, 553, 597, 608), (553, 533, 577, 597), (521, 554, 598, 565), (554, 534, 578, 598), (525, 555, 599, 569), (555, 535, 579, 599), (559, 556, 600, 603), (556, 536, 580, 600), (527, 557, 601, 571), (557, 537, 581, 601), (538, 558, 602, 582), (526, 559, 603, 570), (547, 560, 604, 591), (523, 561, 605, 567), (613, 612, 616, 618), (614, 610, 615, 619), (609, 613, 618, 617), (612, 614, 619, 616), (189, 350, 615, 610), (316, 189, 610, 614), (240, 316, 614, 612), (315, 240, 612, 613), (159, 315, 613, 609), (366, 159, 609, 617), (182, 336, 633, 630), (336, 268, 632, 633), (268, 337, 634, 632), (337, 216, 631, 634), (347, 182, 630, 635), (216, 351, 636, 631), (360, 379, 638, 637), (351, 380, 639, 636), (379, 347, 635, 638), (380, 360, 637, 639), (630, 633, 626, 629), (633, 632, 627, 626), (632, 634, 625, 627), (634, 631, 628, 625), (635, 630, 629, 624), (631, 636, 623, 628), (637, 638, 621, 622), (636, 639, 620, 623), (638, 635, 624, 621), (639, 637, 622, 620), (643, 642, 647, 648), (644, 641, 646, 649), (640, 643, 648, 645), (642, 644, 649, 647), (628, 623, 646, 641), (624, 629, 640, 645), (625, 628, 641, 644), (627, 625, 644, 642), (626, 627, 642, 643), (629, 626, 643, 640), (650, 652, 667, 669), (651, 654, 665, 668), (653, 650, 669, 666), (652, 651, 668, 667), (663, 662, 667, 668), (664, 661, 666, 669), (660, 663, 668, 665), (662, 664, 669, 667), (658, 653, 666, 661), (654, 659, 660, 665), (655, 658, 661, 664), (657, 655, 664, 662), (656, 657, 662, 663), (659, 656, 663, 660), (679, 678, 676, 670), (8, 5, 1, 53, 37, 46, 9, 677, 678, 679), (8, 679, 670, 672), (678, 677, 675, 676), (677, 9, 673, 675), (679, 671, 674, 670), (671, 677, 675, 674), (9, 8, 672, 673), (670, 676, 683, 680), (676, 675, 682, 683), (670, 674, 681, 680), (674, 675, 682, 681), (683, 680, 684, 687), (686, 687, 684, 685), (682, 683, 687, 686), (680, 681, 685, 684), (681, 682, 686, 685), (694, 688, 692, 693), (10, 11, 689, 690, 691), (6, 10, 691, 695, 689, 11, 51, 35, 44, 2), (695, 691, 692, 688), (691, 690, 693, 692), (690, 689, 694, 693), (700, 701, 696, 697), (15, 699, 701, 5, 8, 20), (696, 698, 704, 702), (699, 700, 697, 698), (701, 699, 698, 696), (704, 703, 702), (698, 697, 703, 704), (697, 696, 702, 703)])
me_cube_003.materials.append(mat_material_001)
me_cube_003.use_remesh_preserve_volume = False
me_cube_003.use_remesh_preserve_attributes = False
me_cube_003.use_mirror_vertex_groups = False
me_cube_003.update()

# ---- objects
ob_camera = bpy.data.objects.new('Camera', cam_camera_001)
ob_point = bpy.data.objects.new('Point', light_point)
ob_cube = bpy.data.objects.new('Cube', me_cube_003)

# ---- transforms, parenting, visibility, modifiers, constraints
ob_camera.location = (1.466, 8.983, 5.539)
ob_camera.rotation_euler = (1.323, -0.00331, 3.119)
ob_camera.lineart.crease_threshold = 0.0
ob_point.location = (-0.2653, 3.402, 5.806)
ob_point.lineart.crease_threshold = 0.0
ob_cube.location = (2.0, 2.0, 2.819)
ob_cube.rotation_euler = (0.2637, -0.0, 2.618)
ob_cube.lineart.crease_threshold = 0.0

# ---- collection membership
col_collection_1.objects.link(ob_camera)
col_collection_1.objects.link(ob_point)
col_collection_1.objects.link(ob_cube)

# ---- scene / render settings (as saved in the file)
scene.camera = ob_camera
scene.frame_start = 1; scene.frame_end = 250; scene.frame_set(1)
scene.render.engine = 'CYCLES'
scene.render.resolution_percentage = 50
scene.render.dither_intensity = 0.0
scene.cycles.use_denoising = False
scene.cycles.samples = 10
scene.cycles.sampling_pattern = 'TABULATED_SOBOL'
scene.cycles.light_sampling_threshold = 0.0
scene.cycles.use_adaptive_sampling = False
scene.cycles.use_light_tree = False
scene.cycles.blur_glossy = 0.0
scene.cycles.pixel_filter_type = 'GAUSSIAN'
scene.cycles.sample_clamp_indirect = 0.0
scene.view_settings.view_transform = 'Standard'
bpy.context.view_layer.update()
